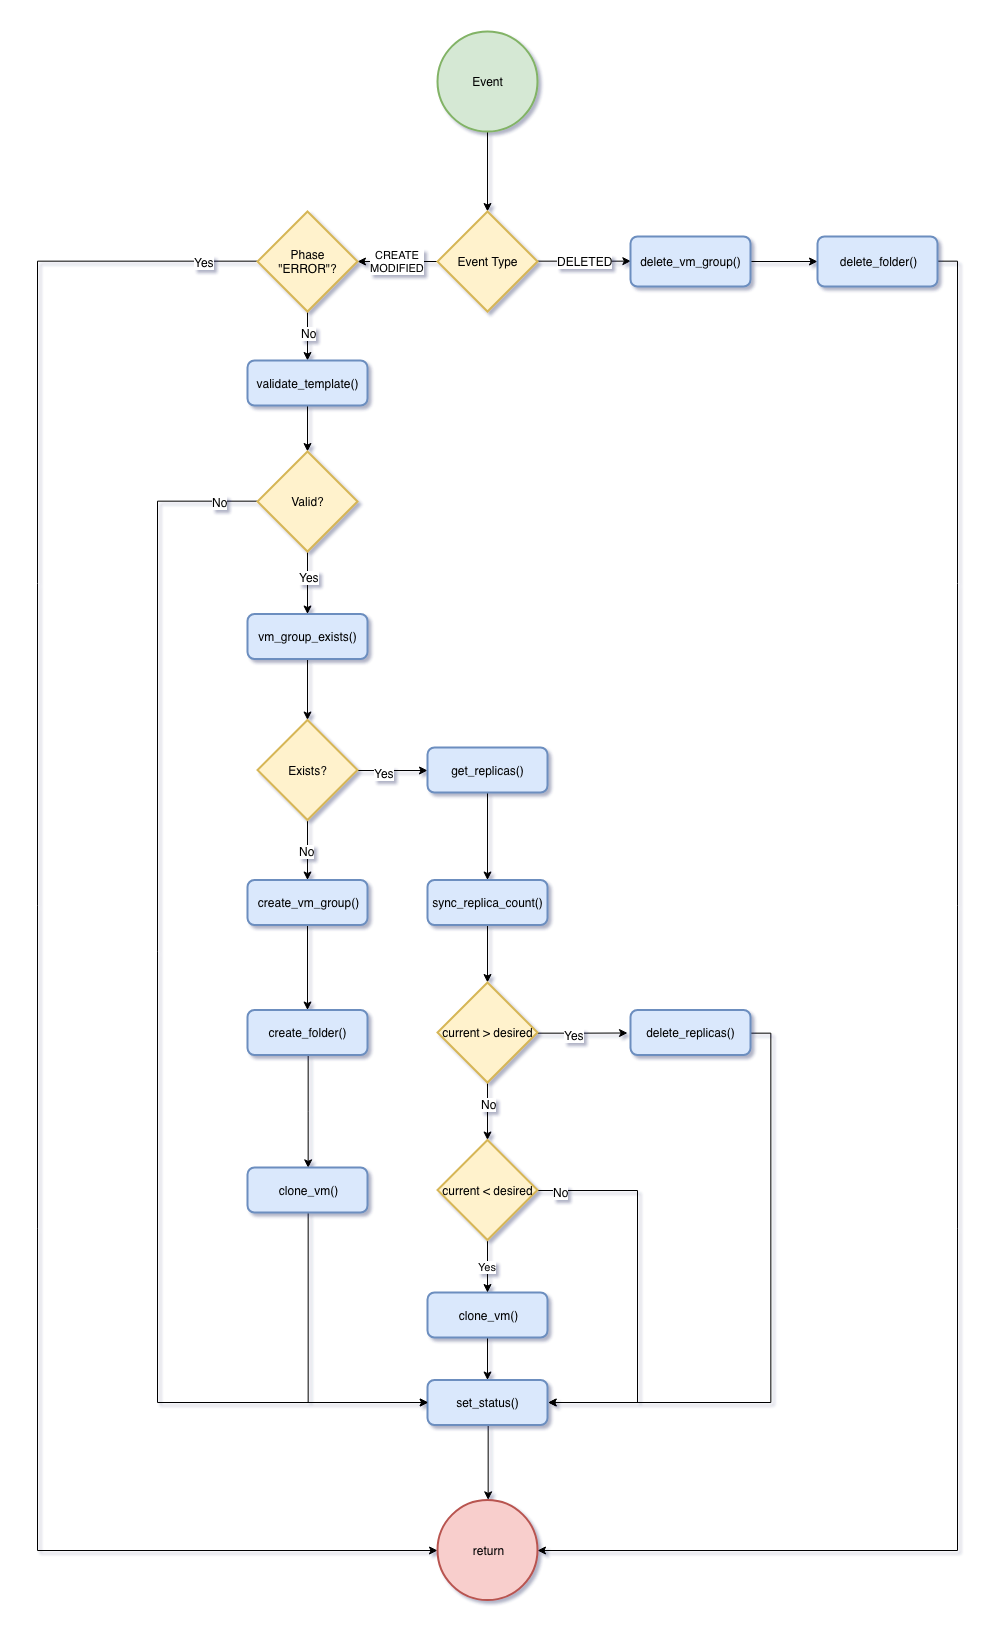

The diagram above was exported from draw.io. Its source (the exported page's mxGraphModel, read from the mxfile embedded in the PNG):
<mxGraphModel dx="3928" dy="1445" grid="1" gridSize="10" guides="1" tooltips="1" connect="1" arrows="1" fold="1" page="1" pageScale="1" pageWidth="1100" pageHeight="850" background="#ffffff" math="0" shadow="0">
  <root>
    <mxCell id="0" />
    <mxCell id="1" parent="0" />
    <mxCell id="zn1-CK4auagLaVZfYgSI-3" value="" style="edgeStyle=orthogonalEdgeStyle;rounded=0;orthogonalLoop=1;jettySize=auto;html=1;" parent="1" source="zn1-CK4auagLaVZfYgSI-1" edge="1">
      <mxGeometry relative="1" as="geometry">
        <mxPoint x="550" y="220" as="targetPoint" />
      </mxGeometry>
    </mxCell>
    <mxCell id="zn1-CK4auagLaVZfYgSI-1" value="Event" style="strokeWidth=2;html=1;shape=mxgraph.flowchart.start_2;whiteSpace=wrap;fillColor=#d5e8d4;strokeColor=#82b366;" parent="1" vertex="1">
      <mxGeometry x="500" y="40" width="100" height="100" as="geometry" />
    </mxCell>
    <mxCell id="zn1-CK4auagLaVZfYgSI-6" value="CREATE&lt;br&gt;MODIFIED" style="edgeStyle=orthogonalEdgeStyle;rounded=0;orthogonalLoop=1;jettySize=auto;html=1;" parent="1" source="zn1-CK4auagLaVZfYgSI-4" target="zn1-CK4auagLaVZfYgSI-5" edge="1">
      <mxGeometry relative="1" as="geometry" />
    </mxCell>
    <mxCell id="zn1-CK4auagLaVZfYgSI-8" value="" style="edgeStyle=orthogonalEdgeStyle;rounded=0;orthogonalLoop=1;jettySize=auto;html=1;entryX=0;entryY=0.5;entryDx=0;entryDy=0;" parent="1" source="zn1-CK4auagLaVZfYgSI-4" target="zn1-CK4auagLaVZfYgSI-10" edge="1">
      <mxGeometry relative="1" as="geometry">
        <mxPoint x="680" y="270" as="targetPoint" />
      </mxGeometry>
    </mxCell>
    <mxCell id="zn1-CK4auagLaVZfYgSI-11" value="DELETED" style="text;html=1;resizable=0;points=[];align=center;verticalAlign=middle;labelBackgroundColor=#ffffff;" parent="zn1-CK4auagLaVZfYgSI-8" vertex="1" connectable="0">
      <mxGeometry x="0.025" y="-2" relative="1" as="geometry">
        <mxPoint x="-1" y="-2" as="offset" />
      </mxGeometry>
    </mxCell>
    <mxCell id="zn1-CK4auagLaVZfYgSI-4" value="Event Type" style="strokeWidth=2;html=1;shape=mxgraph.flowchart.decision;whiteSpace=wrap;fillColor=#fff2cc;strokeColor=#d6b656;" parent="1" vertex="1">
      <mxGeometry x="500" y="220" width="100" height="100" as="geometry" />
    </mxCell>
    <mxCell id="CCgWKqTlnODN1KutgOw8-2" value="" style="edgeStyle=orthogonalEdgeStyle;rounded=0;orthogonalLoop=1;jettySize=auto;html=1;" edge="1" parent="1" source="zn1-CK4auagLaVZfYgSI-5" target="CCgWKqTlnODN1KutgOw8-1">
      <mxGeometry relative="1" as="geometry" />
    </mxCell>
    <mxCell id="CCgWKqTlnODN1KutgOw8-16" value="No" style="text;html=1;resizable=0;points=[];align=center;verticalAlign=middle;labelBackgroundColor=#ffffff;" vertex="1" connectable="0" parent="CCgWKqTlnODN1KutgOw8-2">
      <mxGeometry x="-0.1156" y="1" relative="1" as="geometry">
        <mxPoint as="offset" />
      </mxGeometry>
    </mxCell>
    <mxCell id="CCgWKqTlnODN1KutgOw8-8" style="edgeStyle=orthogonalEdgeStyle;rounded=0;orthogonalLoop=1;jettySize=auto;html=1;entryX=0;entryY=0.5;entryDx=0;entryDy=0;entryPerimeter=0;" edge="1" parent="1" source="zn1-CK4auagLaVZfYgSI-5" target="zn1-CK4auagLaVZfYgSI-16">
      <mxGeometry relative="1" as="geometry">
        <Array as="points">
          <mxPoint x="100" y="270" />
          <mxPoint x="100" y="1559" />
        </Array>
      </mxGeometry>
    </mxCell>
    <mxCell id="CCgWKqTlnODN1KutgOw8-15" value="Yes" style="text;html=1;resizable=0;points=[];align=center;verticalAlign=middle;labelBackgroundColor=#ffffff;" vertex="1" connectable="0" parent="CCgWKqTlnODN1KutgOw8-8">
      <mxGeometry x="-0.9441" y="1" relative="1" as="geometry">
        <mxPoint as="offset" />
      </mxGeometry>
    </mxCell>
    <mxCell id="zn1-CK4auagLaVZfYgSI-5" value="Phase&lt;br&gt;&quot;ERROR&quot;?" style="strokeWidth=2;html=1;shape=mxgraph.flowchart.decision;whiteSpace=wrap;fillColor=#fff2cc;strokeColor=#d6b656;" parent="1" vertex="1">
      <mxGeometry x="320" y="220" width="100" height="100" as="geometry" />
    </mxCell>
    <mxCell id="9eMnJkjsE3-pq7nBsfbH-29" value="" style="edgeStyle=orthogonalEdgeStyle;rounded=0;orthogonalLoop=1;jettySize=auto;html=1;" parent="1" source="zn1-CK4auagLaVZfYgSI-10" target="9eMnJkjsE3-pq7nBsfbH-28" edge="1">
      <mxGeometry relative="1" as="geometry" />
    </mxCell>
    <mxCell id="zn1-CK4auagLaVZfYgSI-10" value="delete_vm_group()" style="rounded=1;whiteSpace=wrap;html=1;absoluteArcSize=1;arcSize=14;strokeWidth=2;fillColor=#dae8fc;strokeColor=#6c8ebf;" parent="1" vertex="1">
      <mxGeometry x="693" y="245" width="120" height="50" as="geometry" />
    </mxCell>
    <mxCell id="CCgWKqTlnODN1KutgOw8-14" style="edgeStyle=orthogonalEdgeStyle;rounded=0;orthogonalLoop=1;jettySize=auto;html=1;exitX=1;exitY=0.5;exitDx=0;exitDy=0;entryX=1;entryY=0.5;entryDx=0;entryDy=0;entryPerimeter=0;" edge="1" parent="1" source="9eMnJkjsE3-pq7nBsfbH-28" target="zn1-CK4auagLaVZfYgSI-16">
      <mxGeometry relative="1" as="geometry" />
    </mxCell>
    <mxCell id="9eMnJkjsE3-pq7nBsfbH-28" value="delete_folder()" style="rounded=1;whiteSpace=wrap;html=1;absoluteArcSize=1;arcSize=14;strokeWidth=2;fillColor=#dae8fc;strokeColor=#6c8ebf;" parent="1" vertex="1">
      <mxGeometry x="880" y="245" width="120" height="50" as="geometry" />
    </mxCell>
    <mxCell id="zn1-CK4auagLaVZfYgSI-16" value="return" style="strokeWidth=2;html=1;shape=mxgraph.flowchart.start_2;whiteSpace=wrap;fillColor=#f8cecc;strokeColor=#b85450;" parent="1" vertex="1">
      <mxGeometry x="500" y="1508.5" width="100" height="100" as="geometry" />
    </mxCell>
    <mxCell id="CCgWKqTlnODN1KutgOw8-12" value="" style="edgeStyle=orthogonalEdgeStyle;rounded=0;orthogonalLoop=1;jettySize=auto;html=1;" edge="1" parent="1" source="zn1-CK4auagLaVZfYgSI-18" target="zn1-CK4auagLaVZfYgSI-23">
      <mxGeometry relative="1" as="geometry" />
    </mxCell>
    <mxCell id="zn1-CK4auagLaVZfYgSI-18" value="vm_group_exists()" style="rounded=1;whiteSpace=wrap;html=1;absoluteArcSize=1;arcSize=14;strokeWidth=2;fillColor=#dae8fc;strokeColor=#6c8ebf;" parent="1" vertex="1">
      <mxGeometry x="310" y="622.5" width="120" height="45" as="geometry" />
    </mxCell>
    <mxCell id="zn1-CK4auagLaVZfYgSI-28" value="" style="edgeStyle=orthogonalEdgeStyle;rounded=0;orthogonalLoop=1;jettySize=auto;html=1;" parent="1" source="zn1-CK4auagLaVZfYgSI-23" target="zn1-CK4auagLaVZfYgSI-27" edge="1">
      <mxGeometry relative="1" as="geometry" />
    </mxCell>
    <mxCell id="zn1-CK4auagLaVZfYgSI-29" value="No" style="text;html=1;resizable=0;points=[];align=center;verticalAlign=middle;labelBackgroundColor=#ffffff;" parent="zn1-CK4auagLaVZfYgSI-28" vertex="1" connectable="0">
      <mxGeometry y="-1" relative="1" as="geometry">
        <mxPoint as="offset" />
      </mxGeometry>
    </mxCell>
    <mxCell id="zn1-CK4auagLaVZfYgSI-37" value="" style="edgeStyle=orthogonalEdgeStyle;rounded=0;orthogonalLoop=1;jettySize=auto;html=1;" parent="1" source="zn1-CK4auagLaVZfYgSI-23" target="zn1-CK4auagLaVZfYgSI-36" edge="1">
      <mxGeometry relative="1" as="geometry" />
    </mxCell>
    <mxCell id="zn1-CK4auagLaVZfYgSI-51" value="Yes" style="text;html=1;resizable=0;points=[];align=center;verticalAlign=middle;labelBackgroundColor=#ffffff;" parent="zn1-CK4auagLaVZfYgSI-37" vertex="1" connectable="0">
      <mxGeometry x="-0.2571" y="-2" relative="1" as="geometry">
        <mxPoint as="offset" />
      </mxGeometry>
    </mxCell>
    <mxCell id="zn1-CK4auagLaVZfYgSI-23" value="Exists?" style="strokeWidth=2;html=1;shape=mxgraph.flowchart.decision;whiteSpace=wrap;fillColor=#fff2cc;strokeColor=#d6b656;" parent="1" vertex="1">
      <mxGeometry x="320" y="728.5" width="100" height="100" as="geometry" />
    </mxCell>
    <mxCell id="zn1-CK4auagLaVZfYgSI-31" value="" style="edgeStyle=orthogonalEdgeStyle;rounded=0;orthogonalLoop=1;jettySize=auto;html=1;" parent="1" source="zn1-CK4auagLaVZfYgSI-27" target="zn1-CK4auagLaVZfYgSI-30" edge="1">
      <mxGeometry relative="1" as="geometry" />
    </mxCell>
    <mxCell id="zn1-CK4auagLaVZfYgSI-27" value="create_vm_group()" style="rounded=1;whiteSpace=wrap;html=1;absoluteArcSize=1;arcSize=14;strokeWidth=2;fillColor=#dae8fc;strokeColor=#6c8ebf;" parent="1" vertex="1">
      <mxGeometry x="310" y="888.5" width="120" height="45" as="geometry" />
    </mxCell>
    <mxCell id="9eMnJkjsE3-pq7nBsfbH-31" style="edgeStyle=orthogonalEdgeStyle;rounded=0;orthogonalLoop=1;jettySize=auto;html=1;entryX=0.5;entryY=0;entryDx=0;entryDy=0;" parent="1" source="zn1-CK4auagLaVZfYgSI-30" target="9eMnJkjsE3-pq7nBsfbH-14" edge="1">
      <mxGeometry relative="1" as="geometry" />
    </mxCell>
    <mxCell id="zn1-CK4auagLaVZfYgSI-30" value="create_folder()" style="rounded=1;whiteSpace=wrap;html=1;absoluteArcSize=1;arcSize=14;strokeWidth=2;fillColor=#dae8fc;strokeColor=#6c8ebf;" parent="1" vertex="1">
      <mxGeometry x="310" y="1018.5" width="120" height="45" as="geometry" />
    </mxCell>
    <mxCell id="9eMnJkjsE3-pq7nBsfbH-20" value="" style="edgeStyle=orthogonalEdgeStyle;rounded=0;orthogonalLoop=1;jettySize=auto;html=1;" parent="1" source="zn1-CK4auagLaVZfYgSI-34" target="zn1-CK4auagLaVZfYgSI-47" edge="1">
      <mxGeometry relative="1" as="geometry" />
    </mxCell>
    <mxCell id="zn1-CK4auagLaVZfYgSI-34" value="clone_vm()" style="rounded=1;whiteSpace=wrap;html=1;absoluteArcSize=1;arcSize=14;strokeWidth=2;fillColor=#dae8fc;strokeColor=#6c8ebf;" parent="1" vertex="1">
      <mxGeometry x="490" y="1301" width="120" height="45" as="geometry" />
    </mxCell>
    <mxCell id="zn1-CK4auagLaVZfYgSI-39" value="" style="edgeStyle=orthogonalEdgeStyle;rounded=0;orthogonalLoop=1;jettySize=auto;html=1;" parent="1" source="zn1-CK4auagLaVZfYgSI-36" target="zn1-CK4auagLaVZfYgSI-38" edge="1">
      <mxGeometry relative="1" as="geometry" />
    </mxCell>
    <mxCell id="zn1-CK4auagLaVZfYgSI-36" value="get_replicas()" style="rounded=1;whiteSpace=wrap;html=1;absoluteArcSize=1;arcSize=14;strokeWidth=2;fillColor=#dae8fc;strokeColor=#6c8ebf;" parent="1" vertex="1">
      <mxGeometry x="490" y="756" width="120" height="45" as="geometry" />
    </mxCell>
    <mxCell id="9eMnJkjsE3-pq7nBsfbH-2" value="" style="edgeStyle=orthogonalEdgeStyle;rounded=0;orthogonalLoop=1;jettySize=auto;html=1;" parent="1" source="zn1-CK4auagLaVZfYgSI-38" target="9eMnJkjsE3-pq7nBsfbH-1" edge="1">
      <mxGeometry relative="1" as="geometry" />
    </mxCell>
    <mxCell id="zn1-CK4auagLaVZfYgSI-38" value="sync_replica_count()" style="rounded=1;whiteSpace=wrap;html=1;absoluteArcSize=1;arcSize=14;strokeWidth=2;fillColor=#dae8fc;strokeColor=#6c8ebf;" parent="1" vertex="1">
      <mxGeometry x="490" y="888.5" width="120" height="45" as="geometry" />
    </mxCell>
    <mxCell id="9eMnJkjsE3-pq7nBsfbH-21" style="edgeStyle=orthogonalEdgeStyle;rounded=0;orthogonalLoop=1;jettySize=auto;html=1;exitX=0.5;exitY=1;exitDx=0;exitDy=0;entryX=0.5;entryY=0;entryDx=0;entryDy=0;entryPerimeter=0;" parent="1" source="zn1-CK4auagLaVZfYgSI-47" target="zn1-CK4auagLaVZfYgSI-16" edge="1">
      <mxGeometry relative="1" as="geometry" />
    </mxCell>
    <mxCell id="zn1-CK4auagLaVZfYgSI-47" value="set_status()" style="rounded=1;whiteSpace=wrap;html=1;absoluteArcSize=1;arcSize=14;strokeWidth=2;fillColor=#dae8fc;strokeColor=#6c8ebf;" parent="1" vertex="1">
      <mxGeometry x="490" y="1388.5" width="120" height="45" as="geometry" />
    </mxCell>
    <mxCell id="9eMnJkjsE3-pq7nBsfbH-4" value="" style="edgeStyle=orthogonalEdgeStyle;rounded=0;orthogonalLoop=1;jettySize=auto;html=1;" parent="1" source="9eMnJkjsE3-pq7nBsfbH-1" edge="1">
      <mxGeometry relative="1" as="geometry">
        <mxPoint x="690" y="1041.5" as="targetPoint" />
      </mxGeometry>
    </mxCell>
    <mxCell id="9eMnJkjsE3-pq7nBsfbH-10" value="Yes" style="text;html=1;resizable=0;points=[];align=center;verticalAlign=middle;labelBackgroundColor=#ffffff;" parent="9eMnJkjsE3-pq7nBsfbH-4" vertex="1" connectable="0">
      <mxGeometry x="-0.2" y="-1" relative="1" as="geometry">
        <mxPoint y="1" as="offset" />
      </mxGeometry>
    </mxCell>
    <mxCell id="9eMnJkjsE3-pq7nBsfbH-9" value="" style="edgeStyle=orthogonalEdgeStyle;rounded=0;orthogonalLoop=1;jettySize=auto;html=1;" parent="1" source="9eMnJkjsE3-pq7nBsfbH-1" target="9eMnJkjsE3-pq7nBsfbH-8" edge="1">
      <mxGeometry relative="1" as="geometry" />
    </mxCell>
    <mxCell id="9eMnJkjsE3-pq7nBsfbH-11" value="No" style="text;html=1;resizable=0;points=[];align=center;verticalAlign=middle;labelBackgroundColor=#ffffff;" parent="9eMnJkjsE3-pq7nBsfbH-9" vertex="1" connectable="0">
      <mxGeometry x="-0.287" y="1" relative="1" as="geometry">
        <mxPoint y="1" as="offset" />
      </mxGeometry>
    </mxCell>
    <mxCell id="9eMnJkjsE3-pq7nBsfbH-1" value="current &amp;gt; desired" style="strokeWidth=2;html=1;shape=mxgraph.flowchart.decision;whiteSpace=wrap;fillColor=#fff2cc;strokeColor=#d6b656;" parent="1" vertex="1">
      <mxGeometry x="500" y="991" width="100" height="100" as="geometry" />
    </mxCell>
    <mxCell id="9eMnJkjsE3-pq7nBsfbH-19" value="Yes" style="edgeStyle=orthogonalEdgeStyle;rounded=0;orthogonalLoop=1;jettySize=auto;html=1;" parent="1" source="9eMnJkjsE3-pq7nBsfbH-8" target="zn1-CK4auagLaVZfYgSI-34" edge="1">
      <mxGeometry relative="1" as="geometry" />
    </mxCell>
    <mxCell id="9eMnJkjsE3-pq7nBsfbH-26" style="edgeStyle=orthogonalEdgeStyle;rounded=0;orthogonalLoop=1;jettySize=auto;html=1;exitX=1;exitY=0.5;exitDx=0;exitDy=0;exitPerimeter=0;entryX=1;entryY=0.5;entryDx=0;entryDy=0;" parent="1" source="9eMnJkjsE3-pq7nBsfbH-8" target="zn1-CK4auagLaVZfYgSI-47" edge="1">
      <mxGeometry relative="1" as="geometry">
        <mxPoint x="720" y="1408.5" as="targetPoint" />
        <Array as="points">
          <mxPoint x="700" y="1198.5" />
          <mxPoint x="700" y="1411.5" />
        </Array>
      </mxGeometry>
    </mxCell>
    <mxCell id="9eMnJkjsE3-pq7nBsfbH-27" value="No" style="text;html=1;resizable=0;points=[];align=center;verticalAlign=middle;labelBackgroundColor=#ffffff;" parent="9eMnJkjsE3-pq7nBsfbH-26" vertex="1" connectable="0">
      <mxGeometry x="-0.8875" y="-1" relative="1" as="geometry">
        <mxPoint as="offset" />
      </mxGeometry>
    </mxCell>
    <mxCell id="9eMnJkjsE3-pq7nBsfbH-8" value="current &amp;lt; desired" style="strokeWidth=2;html=1;shape=mxgraph.flowchart.decision;whiteSpace=wrap;fillColor=#fff2cc;strokeColor=#d6b656;" parent="1" vertex="1">
      <mxGeometry x="500" y="1148.5" width="100" height="100" as="geometry" />
    </mxCell>
    <mxCell id="9eMnJkjsE3-pq7nBsfbH-24" style="edgeStyle=orthogonalEdgeStyle;rounded=0;orthogonalLoop=1;jettySize=auto;html=1;exitX=1;exitY=0.5;exitDx=0;exitDy=0;entryX=1;entryY=0.5;entryDx=0;entryDy=0;" parent="1" source="9eMnJkjsE3-pq7nBsfbH-5" target="zn1-CK4auagLaVZfYgSI-47" edge="1">
      <mxGeometry relative="1" as="geometry" />
    </mxCell>
    <mxCell id="9eMnJkjsE3-pq7nBsfbH-5" value="delete_replicas()" style="rounded=1;whiteSpace=wrap;html=1;absoluteArcSize=1;arcSize=14;strokeWidth=2;fillColor=#dae8fc;strokeColor=#6c8ebf;" parent="1" vertex="1">
      <mxGeometry x="693" y="1018.5" width="120" height="45" as="geometry" />
    </mxCell>
    <mxCell id="9eMnJkjsE3-pq7nBsfbH-22" style="edgeStyle=orthogonalEdgeStyle;rounded=0;orthogonalLoop=1;jettySize=auto;html=1;exitX=0.5;exitY=1;exitDx=0;exitDy=0;entryX=0;entryY=0.5;entryDx=0;entryDy=0;" parent="1" source="9eMnJkjsE3-pq7nBsfbH-14" target="zn1-CK4auagLaVZfYgSI-47" edge="1">
      <mxGeometry relative="1" as="geometry" />
    </mxCell>
    <mxCell id="9eMnJkjsE3-pq7nBsfbH-14" value="clone_vm()" style="rounded=1;whiteSpace=wrap;html=1;absoluteArcSize=1;arcSize=14;strokeWidth=2;fillColor=#dae8fc;strokeColor=#6c8ebf;" parent="1" vertex="1">
      <mxGeometry x="310" y="1176" width="120" height="45" as="geometry" />
    </mxCell>
    <mxCell id="CCgWKqTlnODN1KutgOw8-7" value="" style="edgeStyle=orthogonalEdgeStyle;rounded=0;orthogonalLoop=1;jettySize=auto;html=1;" edge="1" parent="1" source="CCgWKqTlnODN1KutgOw8-1" target="CCgWKqTlnODN1KutgOw8-6">
      <mxGeometry relative="1" as="geometry" />
    </mxCell>
    <mxCell id="CCgWKqTlnODN1KutgOw8-1" value="validate_template()" style="rounded=1;whiteSpace=wrap;html=1;absoluteArcSize=1;arcSize=14;strokeWidth=2;fillColor=#dae8fc;strokeColor=#6c8ebf;" vertex="1" parent="1">
      <mxGeometry x="310" y="369" width="120" height="45" as="geometry" />
    </mxCell>
    <mxCell id="CCgWKqTlnODN1KutgOw8-9" style="edgeStyle=orthogonalEdgeStyle;rounded=0;orthogonalLoop=1;jettySize=auto;html=1;exitX=0;exitY=0.5;exitDx=0;exitDy=0;exitPerimeter=0;entryX=0;entryY=0.5;entryDx=0;entryDy=0;" edge="1" parent="1" source="CCgWKqTlnODN1KutgOw8-6" target="zn1-CK4auagLaVZfYgSI-47">
      <mxGeometry relative="1" as="geometry">
        <Array as="points">
          <mxPoint x="220" y="510" />
          <mxPoint x="220" y="1411" />
        </Array>
      </mxGeometry>
    </mxCell>
    <mxCell id="CCgWKqTlnODN1KutgOw8-10" value="No" style="text;html=1;resizable=0;points=[];align=center;verticalAlign=middle;labelBackgroundColor=#ffffff;" vertex="1" connectable="0" parent="CCgWKqTlnODN1KutgOw8-9">
      <mxGeometry x="-0.939" y="1" relative="1" as="geometry">
        <mxPoint as="offset" />
      </mxGeometry>
    </mxCell>
    <mxCell id="CCgWKqTlnODN1KutgOw8-11" value="" style="edgeStyle=orthogonalEdgeStyle;rounded=0;orthogonalLoop=1;jettySize=auto;html=1;" edge="1" parent="1" source="CCgWKqTlnODN1KutgOw8-6" target="zn1-CK4auagLaVZfYgSI-18">
      <mxGeometry relative="1" as="geometry" />
    </mxCell>
    <mxCell id="CCgWKqTlnODN1KutgOw8-13" value="Yes" style="text;html=1;resizable=0;points=[];align=center;verticalAlign=middle;labelBackgroundColor=#ffffff;" vertex="1" connectable="0" parent="CCgWKqTlnODN1KutgOw8-11">
      <mxGeometry x="-0.1712" y="1" relative="1" as="geometry">
        <mxPoint as="offset" />
      </mxGeometry>
    </mxCell>
    <mxCell id="CCgWKqTlnODN1KutgOw8-6" value="Valid?" style="strokeWidth=2;html=1;shape=mxgraph.flowchart.decision;whiteSpace=wrap;fillColor=#fff2cc;strokeColor=#d6b656;" vertex="1" parent="1">
      <mxGeometry x="320" y="460" width="100" height="100" as="geometry" />
    </mxCell>
  </root>
</mxGraphModel>